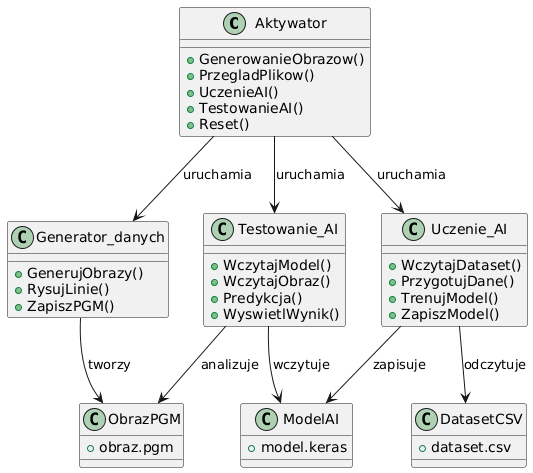

The diagram above was rendered by PlantUML. Its source (embedded in the PNG):
@startuml
class Aktywator {
    +GenerowanieObrazow()
    +PrzegladPlikow()
    +UczenieAI()
    +TestowanieAI()
    +Reset()
}

class Generator_danych {
    +GenerujObrazy()
    +RysujLinie()
    +ZapiszPGM()
}

class Uczenie_AI {
    +WczytajDataset()
    +PrzygotujDane()
    +TrenujModel()
    +ZapiszModel()
}

class Testowanie_AI {
    +WczytajModel()
    +WczytajObraz()
    +Predykcja()
    +WyswietlWynik()
}

class DatasetCSV {
    +dataset.csv
}

class ModelAI {
    +model.keras
}

class ObrazPGM {
    +obraz.pgm
}

Aktywator --> Generator_danych : uruchamia
Aktywator --> Uczenie_AI : uruchamia
Aktywator --> Testowanie_AI : uruchamia

Generator_danych --> ObrazPGM : tworzy
Uczenie_AI --> DatasetCSV : odczytuje
Uczenie_AI --> ModelAI : zapisuje
Testowanie_AI --> ModelAI : wczytuje
Testowanie_AI --> ObrazPGM : analizuje
@enduml